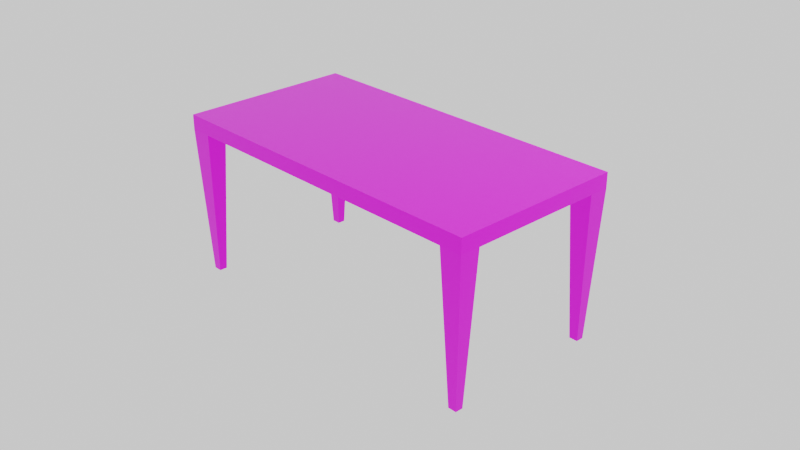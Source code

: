 # Source: table.blend  (saved by Blender 3.5.10; exported with 4.5.12 LTS)
import bpy
from mathutils import Matrix  # noqa: F401  (used for matrix-valued properties, if any)

bpy.ops.wm.read_factory_settings(use_empty=True)
scene = bpy.context.scene
scene.name = 'Scene'

# ---- collections
col_collection = bpy.data.collections.new('Collection'); scene.collection.children.link(col_collection)

# ---- images (referenced by path relative to the original .blend; pixels are not part of the script)
import os
ASSET_DIR = os.environ.get("B2B_ASSET_DIR", "")  # directory of the original .blend (textures are referenced by path, not embedded)
HERE = os.path.dirname(os.path.abspath(__file__))  # packed textures are extracted next to this script under _unpacked/

def load_image(name, relpath, width, height, colorspace="sRGB"):
    """Load a texture the original file referenced (path relative to the .blend, or extracted next to this script)."""
    p = next((c for c in (os.path.join(HERE, relpath), os.path.join(ASSET_DIR, relpath)) if relpath and os.path.exists(c)), "")
    if p:
        img = bpy.data.images.load(p, check_existing=True)
        img.name = name
    else:  # same state as the original file: an image datablock whose file is absent (Cycles renders it pink)
        img = bpy.data.images.new(name, width, height)
        img.source = "FILE"
        img.filepath = "//" + (relpath or name)
    img.colorspace_settings.name = colorspace
    return img
img_wood013_4k_jpg_color_jpg = load_image('Wood013_4K-JPG_Color.jpg', 'Wood013_4K-JPG_Color.jpg', 1024, 1024, 'sRGB')

# ---- materials (node trees are filled in below, after node groups)
mat_material_002 = bpy.data.materials.new('Material.002')
mat_material_002.use_transparent_shadow = False

# ---- material node trees
mat_material_002.use_nodes = True; mat_material_002.node_tree.nodes.clear()
_N = mat_material_002.node_tree.nodes; _L = mat_material_002.node_tree.links
n0 = _N.new('ShaderNodeBsdfPrincipled'); n0.name = 'Principled BSDF'; n0.location = (10, 300)
n0.distribution = 'GGX'
n0.subsurface_method = 'RANDOM_WALK_SKIN'
n0.inputs[1].default_value = 0.4928
n0.inputs[2].default_value = 0.3913
n0.inputs[3].default_value = 1.45
n0.inputs[11].default_value = 1.01
n0.inputs[27].default_value = (0.0, 0.0, 0.0, 1.0)
n0.inputs[28].default_value = 1.0
n1 = _N.new('ShaderNodeOutputMaterial'); n1.name = 'Material Output'; n1.location = (300, 300)
n2 = _N.new('ShaderNodeTexImage'); n2.name = 'Image Texture'; n2.location = (-280, 280)
n2.image = img_wood013_4k_jpg_color_jpg
n2.projection = 'TUBE'
n2.interpolation = 'Smart'
n2.extension = 'MIRROR'
_L.new(n0.outputs[0], n1.inputs[0])
_L.new(n2.outputs[0], n0.inputs[0])
n1.is_active_output = True

# ---- world
world_world = bpy.data.worlds.new('World'); scene.world = world_world
world_world.use_nodes = True; world_world.node_tree.nodes.clear()
_N = world_world.node_tree.nodes; _L = world_world.node_tree.links
n0 = _N.new('ShaderNodeOutputWorld'); n0.name = 'World Output'; n0.location = (300, 300)
n1 = _N.new('ShaderNodeBackground'); n1.name = 'Background'; n1.location = (10, 300)
n1.inputs[0].default_value = (0.8412, 0.8412, 0.8412, 1.0)
_L.new(n1.outputs[0], n0.inputs[0])
n0.is_active_output = True
world_world.color = (0.05088, 0.05088, 0.05088)
world_world.use_sun_shadow = False
world_world.sun_shadow_jitter_overblur = 0.0

# ---- cameras
cam_camera = bpy.data.cameras.new('Camera')
cam_camera.clip_end = 100.0
cam_camera.ortho_scale = 7.314

# ---- lights
light_light = bpy.data.lights.new('Light', 'POINT')
light_light.transmission_factor = 0.0
light_light.energy = 1000.0
light_light.shadow_soft_size = 0.1
light_light.shadow_maximum_resolution = 0.006
light_light.use_absolute_resolution = True

# ---- meshes
me_cube_001 = bpy.data.meshes.new('Cube.001')
me_cube_001.from_pydata([(-1.0, -1.0, -1.0), (-1.0, -1.0, 1.0), (-1.0, 1.0, -1.0), (-1.0, 1.0, 1.0), (1.0, -1.0, -1.0), (1.0, -1.0, 1.0), (1.0, 1.0, -1.0), (1.0, 1.0, 1.0), (0.8715, 1.0, -1.0), (-0.8715, 1.0, -1.0), (-0.8715, 1.0, 1.0), (0.8715, 1.0, 1.0), (-0.8715, -1.0, -1.0), (0.8715, -1.0, -1.0), (0.8715, -1.0, 1.0), (-0.8715, -1.0, 1.0), (-1.0, 0.7697, -1.0), (-1.0, -0.7697, -1.0), (-1.0, -0.7697, 1.0), (-1.0, 0.7697, 1.0), (1.0, -0.7697, -1.0), (1.0, 0.7697, -1.0), (1.0, 0.7697, 1.0), (1.0, -0.7697, 1.0), (0.8715, 0.7697, 1.0), (0.8715, -0.7697, 1.0), (-0.8715, 0.7697, 1.0), (-0.8715, -0.7697, 1.0), (-0.8715, 0.7697, -1.0), (-0.8715, -0.7697, -1.0), (0.8715, 0.7697, -1.0), (0.8715, -0.7697, -1.0), (-0.9605, -0.8405, -20.93), (-0.9605, -0.9292, -20.93), (-0.911, 0.9292, -20.93), (-0.9605, 0.9292, -20.93), (0.9605, 0.8405, -20.93), (0.9605, 0.9292, -20.93), (0.911, -0.9292, -20.93), (0.9605, -0.9292, -20.93), (0.911, 0.9292, -20.93), (-0.911, -0.9292, -20.93), (-0.911, -0.8405, -20.93), (0.911, -0.8405, -20.93), (-0.9605, 0.8405, -20.93), (0.9605, -0.8405, -20.93), (-0.911, 0.8405, -20.93), (0.911, 0.8405, -20.93)], [], [(16, 19, 3, 2), (8, 11, 7, 6), (20, 23, 5, 4), (12, 15, 1, 0), (29, 12, 41, 42), (27, 18, 1, 15), (23, 25, 14, 5), (25, 27, 15, 14), (6, 21, 36, 37), (29, 31, 13, 12), (4, 5, 14, 13), (13, 14, 15, 12), (2, 3, 10, 9), (9, 10, 11, 8), (9, 8, 30, 28), (28, 30, 31, 29), (16, 2, 35, 44), (16, 28, 29, 17), (11, 10, 26, 24), (24, 26, 27, 25), (7, 11, 24, 22), (22, 24, 25, 23), (10, 3, 19, 26), (26, 19, 18, 27), (30, 8, 40, 47), (30, 21, 20, 31), (6, 7, 22, 21), (21, 22, 23, 20), (0, 1, 18, 17), (17, 18, 19, 16), (43, 45, 39, 38), (32, 42, 41, 33), (35, 34, 46, 44), (40, 37, 36, 47), (0, 17, 32, 33), (13, 31, 43, 38), (12, 0, 33, 41), (28, 16, 44, 46), (21, 30, 47, 36), (20, 4, 39, 45), (17, 29, 42, 32), (4, 13, 38, 39), (9, 28, 46, 34), (31, 20, 45, 43), (2, 9, 34, 35), (8, 6, 37, 40)])
_uv = me_cube_001.uv_layers.new(name='UVMap')
_uv.uv.foreach_set('vector', [0.375, 0.2212, 0.625, 0.2212, 0.625, 0.25, 0.375, 0.25, 0.375, 0.4839, 0.625, 0.4839, 0.625, 0.5, 0.375, 0.5, 0.375, 0.7212, 0.625, 0.7212, 0.625, 0.75, 0.375, 0.75, 0.375, 0.9839, 0.625, 0.9839, 0.625, 1.0, 0.375, 1.0, 0.1411, 0.7212, 0.1411, 0.75, 0.1411, 0.75, 0.1411, 0.7212, 0.8589, 0.7212, 0.875, 0.7212, 0.875, 0.75, 0.8589, 0.75, 0.625, 0.7212, 0.6411, 0.7212, 0.6411, 0.75, 0.625, 0.75, 0.6411, 0.7212, 0.8589, 0.7212, 0.8589, 0.75, 0.6411, 0.75, 0.375, 0.5, 0.375, 0.5288, 0.375, 0.5288, 0.375, 0.5, 0.1411, 0.7212, 0.3589, 0.7212, 0.3589, 0.75, 0.1411, 0.75, 0.375, 0.75, 0.625, 0.75, 0.625, 0.7661, 0.375, 0.7661, 0.375, 0.7661, 0.625, 0.7661, 0.625, 0.9839, 0.375, 0.9839, 0.375, 0.25, 0.625, 0.25, 0.625, 0.2661, 0.375, 0.2661, 0.375, 0.2661, 0.625, 0.2661, 0.625, 0.4839, 0.375, 0.4839, 0.1411, 0.5, 0.3589, 0.5, 0.3589, 0.5288, 0.1411, 0.5288, 0.1411, 0.5288, 0.3589, 0.5288, 0.3589, 0.7212, 0.1411, 0.7212, 0.375, 0.2212, 0.375, 0.25, 0.375, 0.25, 0.375, 0.2212, 0.125, 0.5288, 0.1411, 0.5288, 0.1411, 0.7212, 0.125, 0.7212, 0.6411, 0.5, 0.8589, 0.5, 0.8589, 0.5288, 0.6411, 0.5288, 0.6411, 0.5288, 0.8589, 0.5288, 0.8589, 0.7212, 0.6411, 0.7212, 0.625, 0.5, 0.6411, 0.5, 0.6411, 0.5288, 0.625, 0.5288, 0.625, 0.5288, 0.6411, 0.5288, 0.6411, 0.7212, 0.625, 0.7212, 0.8589, 0.5, 0.875, 0.5, 0.875, 0.5288, 0.8589, 0.5288, 0.8589, 0.5288, 0.875, 0.5288, 0.875, 0.7212, 0.8589, 0.7212, 0.3589, 0.5288, 0.3589, 0.5, 0.3589, 0.5, 0.3589, 0.5288, 0.3589, 0.5288, 0.375, 0.5288, 0.375, 0.7212, 0.3589, 0.7212, 0.375, 0.5, 0.625, 0.5, 0.625, 0.5288, 0.375, 0.5288, 0.375, 0.5288, 0.625, 0.5288, 0.625, 0.7212, 0.375, 0.7212, 0.375, 0.0, 0.625, 0.0, 0.625, 0.02878, 0.375, 0.02878, 0.375, 0.02878, 0.625, 0.02878, 0.625, 0.2212, 0.375, 0.2212, 0.3589, 0.7212, 0.375, 0.7212, 0.375, 0.75, 0.3589, 0.75, 0.125, 0.7212, 0.1411, 0.7212, 0.1411, 0.75, 0.125, 0.75, 0.125, 0.5, 0.1411, 0.5, 0.1411, 0.5288, 0.125, 0.5288, 0.3589, 0.5, 0.375, 0.5, 0.375, 0.5288, 0.3589, 0.5288, 0.375, 0.0, 0.375, 0.02878, 0.375, 0.02878, 0.375, 0.0, 0.3589, 0.75, 0.3589, 0.7212, 0.3589, 0.7212, 0.3589, 0.75, 0.375, 0.9839, 0.375, 1.0, 0.375, 1.0, 0.375, 0.9839, 0.1411, 0.5288, 0.125, 0.5288, 0.125, 0.5288, 0.1411, 0.5288, 0.375, 0.5288, 0.3589, 0.5288, 0.3589, 0.5288, 0.375, 0.5288, 0.375, 0.7212, 0.375, 0.75, 0.375, 0.75, 0.375, 0.7212, 0.125, 0.7212, 0.1411, 0.7212, 0.1411, 0.7212, 0.125, 0.7212, 0.375, 0.75, 0.375, 0.7661, 0.375, 0.7661, 0.375, 0.75, 0.1411, 0.5, 0.1411, 0.5288, 0.1411, 0.5288, 0.1411, 0.5, 0.3589, 0.7212, 0.375, 0.7212, 0.375, 0.7212, 0.3589, 0.7212, 0.375, 0.25, 0.375, 0.2661, 0.375, 0.2661, 0.375, 0.25, 0.375, 0.4839, 0.375, 0.5, 0.375, 0.5, 0.375, 0.4839])
me_cube_001.materials.append(mat_material_002)
me_cube_001.update()

# ---- objects
ob_light = bpy.data.objects.new('Light', light_light)
ob_camera = bpy.data.objects.new('Camera', cam_camera)
ob_cube = bpy.data.objects.new('Cube', me_cube_001)

# ---- transforms, parenting, visibility, modifiers, constraints
ob_light.location = (4.076, 1.005, 5.904)
ob_light.rotation_euler = (0.6503, 0.05522, 1.866)
ob_light.lock_rotations_4d = False
ob_light.empty_display_type = 'ARROWS'
ob_light.color = (0.0, 0.0, 0.0, 0.0)
ob_light.lineart.crease_threshold = 0.0
ob_camera.location = (7.666, -7.057, 4.327)
ob_camera.rotation_euler = (1.109, 0.0, 0.8149)
ob_camera.lock_rotations_4d = False
ob_camera.empty_display_type = 'ARROWS'
ob_camera.color = (0.0, 0.0, 0.0, 0.0)
ob_camera.display_type = 'WIRE'
ob_camera.lineart.crease_threshold = 0.0
ob_cube.location = (0.0, 0.0, 0.0)
ob_cube.scale = (1.993, 1.0, 0.08477)

# ---- collection membership
col_collection.objects.link(ob_light)
col_collection.objects.link(ob_camera)
col_collection.objects.link(ob_cube)

# ---- scene / render settings (as saved in the file)
scene.camera = ob_camera
scene.frame_start = 1; scene.frame_end = 250; scene.frame_set(1)
scene.render.engine = 'BLENDER_EEVEE_NEXT'
scene.cycles.sampling_pattern = 'TABULATED_SOBOL'
scene.view_settings.view_transform = 'Filmic'
bpy.context.view_layer.update()
